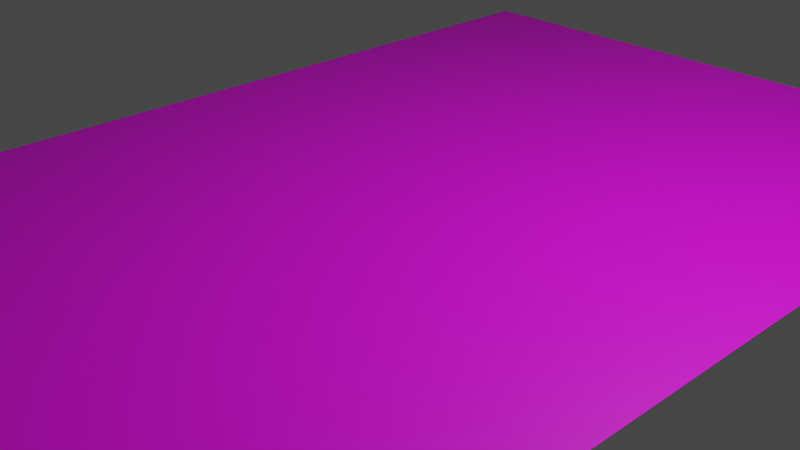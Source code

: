 # Source: veronica.blend  (saved by Blender 2.81.16; exported with 4.5.12 LTS)
import bpy
from mathutils import Matrix  # noqa: F401  (used for matrix-valued properties, if any)

bpy.ops.wm.read_factory_settings(use_empty=True)
scene = bpy.context.scene
scene.name = 'Scene'

# ---- collections
col_collection = bpy.data.collections.new('Collection'); scene.collection.children.link(col_collection)

# ---- images (referenced by path relative to the original .blend; pixels are not part of the script)
import os
ASSET_DIR = os.environ.get("B2B_ASSET_DIR", "")  # directory of the original .blend (textures are referenced by path, not embedded)
HERE = os.path.dirname(os.path.abspath(__file__))  # packed textures are extracted next to this script under _unpacked/

def load_image(name, relpath, width, height, colorspace="sRGB"):
    """Load a texture the original file referenced (path relative to the .blend, or extracted next to this script)."""
    p = next((c for c in (os.path.join(HERE, relpath), os.path.join(ASSET_DIR, relpath)) if relpath and os.path.exists(c)), "")
    if p:
        img = bpy.data.images.load(p, check_existing=True)
        img.name = name
    else:  # same state as the original file: an image datablock whose file is absent (Cycles renders it pink)
        img = bpy.data.images.new(name, width, height)
        img.source = "FILE"
        img.filepath = "//" + (relpath or name)
    img.colorspace_settings.name = colorspace
    return img
img_veronica_left_png = load_image('veronica_left.png', 'veronica_left.png', 1024, 1024, 'sRGB')

# ---- materials (node trees are filled in below, after node groups)
mat_veronica_001 = bpy.data.materials.new('veronica.001')
mat_veronica_001.use_transparent_shadow = False

# ---- material node trees
mat_veronica_001.use_nodes = True; mat_veronica_001.node_tree.nodes.clear()
_N = mat_veronica_001.node_tree.nodes; _L = mat_veronica_001.node_tree.links
n0 = _N.new('ShaderNodeOutputMaterial'); n0.name = 'Material Output'; n0.location = (300, 300)
n1 = _N.new('ShaderNodeBsdfPrincipled'); n1.name = 'Principled BSDF'; n1.location = (10, 300)
n1.distribution = 'GGX'
n1.subsurface_method = 'BURLEY'
n1.inputs[3].default_value = 1.45
n1.inputs[27].default_value = (0.0, 0.0, 0.0, 1.0)
n1.inputs[28].default_value = 1.0
n2 = _N.new('ShaderNodeTexImage'); n2.name = 'Image Texture'; n2.location = (-280, 260)
n2.image = img_veronica_left_png
_L.new(n1.outputs[0], n0.inputs[0])
_L.new(n2.outputs[0], n1.inputs[0])
n0.is_active_output = True

# ---- world
world_world = bpy.data.worlds.new('World'); scene.world = world_world
world_world.use_nodes = True; world_world.node_tree.nodes.clear()
_N = world_world.node_tree.nodes; _L = world_world.node_tree.links
n0 = _N.new('ShaderNodeOutputWorld'); n0.name = 'World Output'; n0.location = (300, 300)
n1 = _N.new('ShaderNodeBackground'); n1.name = 'Background'; n1.location = (10, 300)
n1.inputs[0].default_value = (0.05088, 0.05088, 0.05088, 1.0)
_L.new(n1.outputs[0], n0.inputs[0])
n0.is_active_output = True
world_world.color = (0.05088, 0.05088, 0.05088)
world_world.use_sun_shadow = False
world_world.sun_shadow_jitter_overblur = 0.0

# ---- cameras
cam_camera = bpy.data.cameras.new('Camera')
cam_camera.clip_end = 100.0
cam_camera.ortho_scale = 7.314

# ---- lights
light_light = bpy.data.lights.new('Light', 'POINT')
light_light.transmission_factor = 0.0
light_light.energy = 1000.0
light_light.shadow_soft_size = 0.1
light_light.shadow_maximum_resolution = 0.006
light_light.use_absolute_resolution = True

# ---- meshes
me_plane_001 = bpy.data.meshes.new('Plane.001')
me_plane_001.from_pydata([(-1.0, -1.0, 0.0), (1.0, -1.0, 0.0), (-1.0, 1.0, 0.0), (1.0, 1.0, 0.0)], [], [(0, 1, 3, 2)])
_uv = me_plane_001.uv_layers.new(name='UVMap')
_uv.uv.foreach_set('vector', [0.0, 0.0, 1.0, 0.0, 1.0, 1.0, 0.0, 1.0])
me_plane_001.materials.append(mat_veronica_001)
me_plane_001.use_remesh_fix_poles = True
me_plane_001.use_remesh_preserve_attributes = False
me_plane_001.use_mirror_vertex_groups = False
me_plane_001.update()

# ---- objects
ob_light = bpy.data.objects.new('Light', light_light)
ob_camera = bpy.data.objects.new('Camera', cam_camera)
ob_plane = bpy.data.objects.new('Plane', me_plane_001)

# ---- transforms, parenting, visibility, modifiers, constraints
ob_light.location = (4.076, 1.005, 5.904)
ob_light.rotation_euler = (0.6503, 0.05522, 1.866)
ob_light.lock_rotations_4d = False
ob_light.empty_display_type = 'ARROWS'
ob_light.color = (0.0, 0.0, 0.0, 0.0)
ob_light.lineart.crease_threshold = 0.0
ob_camera.location = (7.359, -6.926, 4.958)
ob_camera.rotation_euler = (1.109, 0.0, 0.8149)
ob_camera.lock_rotations_4d = False
ob_camera.empty_display_type = 'ARROWS'
ob_camera.color = (0.0, 0.0, 0.0, 0.0)
ob_camera.display_type = 'WIRE'
ob_camera.lineart.crease_threshold = 0.0
ob_plane.location = (0.0, 0.0, 0.0)
ob_plane.scale = (3.84, 5.89, 1.0)
ob_plane.lineart.crease_threshold = 0.0
_m = ob_plane.modifiers.new('Subdivision', 'SUBSURF')
_m.uv_smooth = 'PRESERVE_CORNERS'
_m.subdivision_type = 'SIMPLE'
_m.levels = 9
_m.render_levels = 9
_m.show_only_control_edges = False
_m = ob_plane.modifiers.new('Displace', 'DISPLACE')
_m.strength = 0.5

# ---- collection membership
col_collection.objects.link(ob_light)
col_collection.objects.link(ob_camera)
col_collection.objects.link(ob_plane)

# ---- scene / render settings (as saved in the file)
scene.camera = ob_camera
scene.frame_start = 1; scene.frame_end = 250; scene.frame_set(1)
scene.render.engine = 'BLENDER_EEVEE_NEXT'
scene.cycles.use_denoising = False
scene.cycles.samples = 128
scene.cycles.sampling_pattern = 'TABULATED_SOBOL'
scene.cycles.use_adaptive_sampling = False
scene.cycles.use_light_tree = False
scene.view_settings.view_transform = 'Filmic'
bpy.context.view_layer.update()
